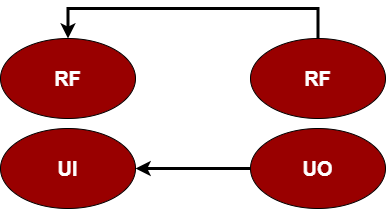

The diagram above was exported from draw.io. Its source (the exported page's mxGraphModel, read from the mxfile embedded in the PNG):
<mxGraphModel dx="868" dy="393" grid="1" gridSize="10" guides="1" tooltips="1" connect="1" arrows="1" fold="1" page="1" pageScale="1" pageWidth="1169" pageHeight="1654" math="0" shadow="0">
  <root>
    <mxCell id="0" />
    <mxCell id="1" parent="0" />
    <mxCell id="QszSE9nCVhXij5O6q8w0-19" style="edgeStyle=orthogonalEdgeStyle;rounded=0;orthogonalLoop=1;jettySize=auto;html=1;exitX=0.5;exitY=0;exitDx=0;exitDy=0;entryX=0.5;entryY=0;entryDx=0;entryDy=0;fontSize=20;fontColor=#FFFFFF;strokeWidth=3;" edge="1" parent="1" source="QszSE9nCVhXij5O6q8w0-1" target="QszSE9nCVhXij5O6q8w0-3">
      <mxGeometry relative="1" as="geometry">
        <Array as="points">
          <mxPoint x="598" y="60" />
          <mxPoint x="348" y="60" />
        </Array>
      </mxGeometry>
    </mxCell>
    <mxCell id="QszSE9nCVhXij5O6q8w0-1" value="&lt;font color=&quot;#ffffff&quot; style=&quot;font-size: 20px;&quot;&gt;&lt;b&gt;RF&lt;/b&gt;&lt;/font&gt;" style="ellipse;whiteSpace=wrap;html=1;fillColor=#990000;" vertex="1" parent="1">
      <mxGeometry x="530" y="90" width="135" height="80" as="geometry" />
    </mxCell>
    <mxCell id="QszSE9nCVhXij5O6q8w0-3" value="&lt;font color=&quot;#ffffff&quot; style=&quot;font-size: 20px;&quot;&gt;&lt;b&gt;RF&lt;/b&gt;&lt;/font&gt;" style="ellipse;whiteSpace=wrap;html=1;fillColor=#990000;" vertex="1" parent="1">
      <mxGeometry x="280" y="90" width="135" height="80" as="geometry" />
    </mxCell>
    <mxCell id="QszSE9nCVhXij5O6q8w0-22" style="edgeStyle=orthogonalEdgeStyle;rounded=0;orthogonalLoop=1;jettySize=auto;html=1;exitX=0;exitY=0.5;exitDx=0;exitDy=0;entryX=1;entryY=0.5;entryDx=0;entryDy=0;fontSize=20;fontColor=#FFFFFF;strokeWidth=3;" edge="1" parent="1" source="QszSE9nCVhXij5O6q8w0-20" target="QszSE9nCVhXij5O6q8w0-21">
      <mxGeometry relative="1" as="geometry" />
    </mxCell>
    <mxCell id="QszSE9nCVhXij5O6q8w0-20" value="&lt;font color=&quot;#ffffff&quot; style=&quot;font-size: 20px;&quot;&gt;&lt;b&gt;UO&lt;/b&gt;&lt;/font&gt;" style="ellipse;whiteSpace=wrap;html=1;fillColor=#990000;" vertex="1" parent="1">
      <mxGeometry x="530" y="180" width="135" height="80" as="geometry" />
    </mxCell>
    <mxCell id="QszSE9nCVhXij5O6q8w0-21" value="&lt;font color=&quot;#ffffff&quot; style=&quot;font-size: 20px;&quot;&gt;&lt;b&gt;UI&lt;/b&gt;&lt;/font&gt;" style="ellipse;whiteSpace=wrap;html=1;fillColor=#990000;" vertex="1" parent="1">
      <mxGeometry x="280" y="180" width="135" height="80" as="geometry" />
    </mxCell>
  </root>
</mxGraphModel>